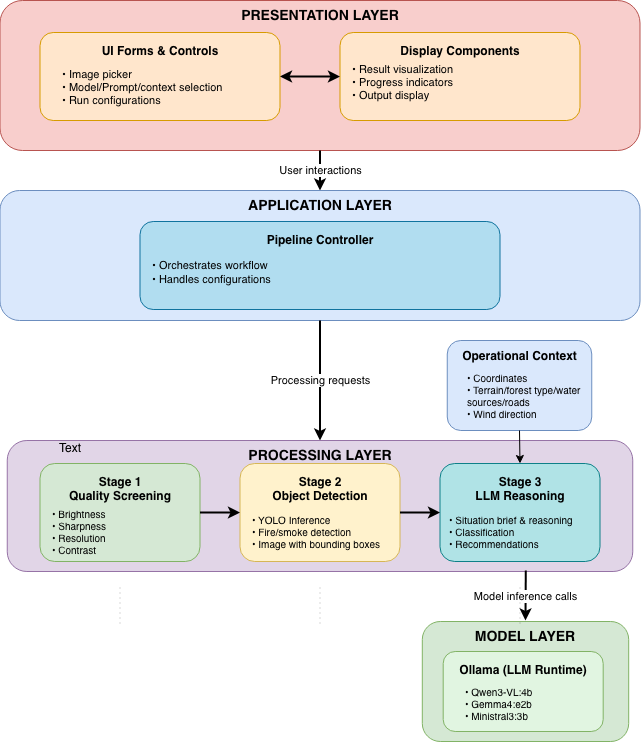

The diagram above was exported from draw.io. Its source (the exported page's mxGraphModel, read from the mxfile embedded in the PNG):
<mxGraphModel dx="1377" dy="910" grid="1" gridSize="10" guides="1" tooltips="1" connect="1" arrows="1" fold="1" page="1" pageScale="1" pageWidth="827" pageHeight="1169" math="0" shadow="0">
  <root>
    <mxCell id="0" />
    <mxCell id="1" parent="0" />
    <mxCell id="k6g-6mTPpRBRhTtTTwUt-35" parent="1" style="rounded=1;whiteSpace=wrap;html=1;fillColor=#f8cecc;strokeColor=#b85450;fontStyle=1;verticalAlign=top;align=center;fontSize=14;" value="PRESENTATION LAYER" vertex="1">
      <mxGeometry height="150" width="640" x="454.5" y="860" as="geometry" />
    </mxCell>
    <mxCell id="k6g-6mTPpRBRhTtTTwUt-36" parent="1" style="rounded=1;whiteSpace=wrap;html=1;fillColor=#ffe6cc;strokeColor=#d79b00;fontStyle=1;align=center;verticalAlign=top;spacingTop=5;" value="UI Forms &amp; Controls" vertex="1">
      <mxGeometry height="88" width="240" x="494.5" y="892" as="geometry" />
    </mxCell>
    <mxCell id="k6g-6mTPpRBRhTtTTwUt-37" parent="1" style="text;html=1;strokeColor=none;fillColor=none;align=left;verticalAlign=middle;whiteSpace=wrap;rounded=0;fontSize=11;" value="• Image picker&lt;div&gt;• Model/Prompt/context selection&lt;/div&gt;&lt;div&gt;• Run configurations&lt;/div&gt;" vertex="1">
      <mxGeometry height="47" width="220" x="514.5" y="923" as="geometry" />
    </mxCell>
    <mxCell id="k6g-6mTPpRBRhTtTTwUt-38" parent="1" style="rounded=1;whiteSpace=wrap;html=1;fillColor=#ffe6cc;strokeColor=#d79b00;fontStyle=1;align=center;verticalAlign=top;spacingTop=5;" value="Display Components" vertex="1">
      <mxGeometry height="88" width="240" x="794.5" y="892" as="geometry" />
    </mxCell>
    <mxCell id="k6g-6mTPpRBRhTtTTwUt-39" parent="1" style="text;html=1;strokeColor=none;fillColor=none;align=left;verticalAlign=middle;whiteSpace=wrap;rounded=0;fontSize=11;" value="• Result visualization&#10;• Progress indicators&#10;• Output display" vertex="1">
      <mxGeometry height="50" width="220" x="804.5" y="917" as="geometry" />
    </mxCell>
    <mxCell id="k6g-6mTPpRBRhTtTTwUt-40" edge="1" parent="1" source="k6g-6mTPpRBRhTtTTwUt-36" style="endArrow=classic;startArrow=classic;html=1;rounded=0;exitX=1;exitY=0.5;exitDx=0;exitDy=0;entryX=0;entryY=0.5;entryDx=0;entryDy=0;strokeWidth=2;" target="k6g-6mTPpRBRhTtTTwUt-38" value="">
      <mxGeometry height="50" relative="1" width="50" as="geometry">
        <mxPoint x="744.5" y="1142" as="sourcePoint" />
        <mxPoint x="794.5" y="1092" as="targetPoint" />
      </mxGeometry>
    </mxCell>
    <mxCell id="k6g-6mTPpRBRhTtTTwUt-41" edge="1" parent="1" source="k6g-6mTPpRBRhTtTTwUt-35" style="endArrow=classic;html=1;rounded=0;exitX=0.5;exitY=1;exitDx=0;exitDy=0;entryX=0.5;entryY=0;entryDx=0;entryDy=0;strokeWidth=2;" target="k6g-6mTPpRBRhTtTTwUt-42" value="User interactions">
      <mxGeometry height="50" relative="1" width="50" as="geometry">
        <mxPoint as="offset" />
        <mxPoint x="744.5" y="1142" as="sourcePoint" />
        <mxPoint x="794.5" y="1092" as="targetPoint" />
      </mxGeometry>
    </mxCell>
    <mxCell id="k6g-6mTPpRBRhTtTTwUt-42" parent="1" style="rounded=1;whiteSpace=wrap;html=1;fillColor=#dae8fc;strokeColor=#6c8ebf;fontStyle=1;verticalAlign=top;align=center;fontSize=14;" value="APPLICATION LAYER" vertex="1">
      <mxGeometry height="130" width="640" x="454.5" y="1050" as="geometry" />
    </mxCell>
    <mxCell id="k6g-6mTPpRBRhTtTTwUt-43" parent="1" style="rounded=1;whiteSpace=wrap;html=1;fillColor=#b1ddf0;strokeColor=#10739e;fontStyle=1;align=center;verticalAlign=top;spacingTop=5;" value="Pipeline Controller" vertex="1">
      <mxGeometry height="88" width="360" x="594.5" y="1081" as="geometry" />
    </mxCell>
    <mxCell id="k6g-6mTPpRBRhTtTTwUt-44" parent="1" style="text;html=1;strokeColor=none;fillColor=none;align=left;verticalAlign=middle;whiteSpace=wrap;rounded=0;fontSize=11;" value="• Orchestrates workflow&lt;br&gt;• Handles configurations" vertex="1">
      <mxGeometry height="43" width="340" x="604.5" y="1111" as="geometry" />
    </mxCell>
    <mxCell id="k6g-6mTPpRBRhTtTTwUt-45" edge="1" parent="1" source="k6g-6mTPpRBRhTtTTwUt-42" style="endArrow=classic;html=1;rounded=0;exitX=0.5;exitY=1;exitDx=0;exitDy=0;entryX=0.5;entryY=0;entryDx=0;entryDy=0;strokeWidth=2;" target="k6g-6mTPpRBRhTtTTwUt-46" value="Processing requests">
      <mxGeometry height="50" relative="1" width="50" as="geometry">
        <mxPoint as="offset" />
        <mxPoint x="744.5" y="1253" as="sourcePoint" />
        <mxPoint x="794.5" y="1203" as="targetPoint" />
      </mxGeometry>
    </mxCell>
    <mxCell id="k6g-6mTPpRBRhTtTTwUt-46" parent="1" style="rounded=1;whiteSpace=wrap;html=1;fillColor=#e1d5e7;strokeColor=#9673a6;fontStyle=1;verticalAlign=top;align=center;fontSize=14;" value="PROCESSING LAYER" vertex="1">
      <mxGeometry height="131" width="625.5" x="461.75" y="1300" as="geometry" />
    </mxCell>
    <mxCell id="k6g-6mTPpRBRhTtTTwUt-47" parent="1" style="rounded=1;whiteSpace=wrap;html=1;fillColor=#d5e8d4;strokeColor=#82b366;fontStyle=1;align=center;verticalAlign=top;spacingTop=5;" value="Stage 1&#10;Quality Screening" vertex="1">
      <mxGeometry height="98" width="160" x="494.5" y="1323" as="geometry" />
    </mxCell>
    <mxCell id="k6g-6mTPpRBRhTtTTwUt-48" parent="1" style="text;html=1;strokeColor=none;fillColor=none;align=left;verticalAlign=middle;whiteSpace=wrap;rounded=0;fontSize=10;" value="• Brightness&lt;br&gt;• Sharpness&lt;br&gt;&lt;div&gt;• Resolution&lt;/div&gt;&lt;div&gt;• Contrast&lt;/div&gt;" vertex="1">
      <mxGeometry height="53" width="140" x="504.5" y="1364.5" as="geometry" />
    </mxCell>
    <mxCell id="k6g-6mTPpRBRhTtTTwUt-49" parent="1" style="rounded=1;whiteSpace=wrap;html=1;fillColor=#fff2cc;strokeColor=#d6b656;fontStyle=1;align=center;verticalAlign=top;spacingTop=5;" value="Stage 2&#10;Object Detection" vertex="1">
      <mxGeometry height="98" width="160" x="694.5" y="1323" as="geometry" />
    </mxCell>
    <mxCell id="k6g-6mTPpRBRhTtTTwUt-50" parent="1" style="text;html=1;strokeColor=none;fillColor=none;align=left;verticalAlign=middle;whiteSpace=wrap;rounded=0;fontSize=10;" value="• YOLO Inference&lt;br&gt;• Fire/smoke detection&lt;br&gt;• Image with bounding boxes" vertex="1">
      <mxGeometry height="40" width="140" x="704.5" y="1371" as="geometry" />
    </mxCell>
    <mxCell id="k6g-6mTPpRBRhTtTTwUt-51" parent="1" style="rounded=1;whiteSpace=wrap;html=1;fillColor=#b0e3e6;strokeColor=#0e8088;fontStyle=1;align=center;verticalAlign=top;spacingTop=5;" value="Stage 3&#10;LLM Reasoning" vertex="1">
      <mxGeometry height="98" width="160" x="894.5" y="1323" as="geometry" />
    </mxCell>
    <mxCell id="k6g-6mTPpRBRhTtTTwUt-52" parent="1" style="text;html=1;strokeColor=none;fillColor=none;align=left;verticalAlign=middle;whiteSpace=wrap;rounded=0;fontSize=10;" value="&lt;div&gt;• Situation brief &amp;amp; reasoning&lt;/div&gt;&lt;div&gt;• Classification&lt;/div&gt;• Recommendations" vertex="1">
      <mxGeometry height="40" width="145.5" x="901.75" y="1371" as="geometry" />
    </mxCell>
    <mxCell id="k6g-6mTPpRBRhTtTTwUt-53" edge="1" parent="1" source="k6g-6mTPpRBRhTtTTwUt-47" style="endArrow=classic;html=1;rounded=0;exitX=1;exitY=0.5;exitDx=0;exitDy=0;entryX=0;entryY=0.5;entryDx=0;entryDy=0;strokeWidth=2;" target="k6g-6mTPpRBRhTtTTwUt-49" value="">
      <mxGeometry height="50" relative="1" width="50" as="geometry">
        <mxPoint x="744.5" y="1433" as="sourcePoint" />
        <mxPoint x="794.5" y="1383" as="targetPoint" />
      </mxGeometry>
    </mxCell>
    <mxCell id="k6g-6mTPpRBRhTtTTwUt-54" edge="1" parent="1" source="k6g-6mTPpRBRhTtTTwUt-49" style="endArrow=classic;html=1;rounded=0;exitX=1;exitY=0.5;exitDx=0;exitDy=0;entryX=0;entryY=0.5;entryDx=0;entryDy=0;strokeWidth=2;" target="k6g-6mTPpRBRhTtTTwUt-51" value="">
      <mxGeometry height="50" relative="1" width="50" as="geometry">
        <mxPoint x="744.5" y="1433" as="sourcePoint" />
        <mxPoint x="794.5" y="1383" as="targetPoint" />
      </mxGeometry>
    </mxCell>
    <mxCell id="k6g-6mTPpRBRhTtTTwUt-55" edge="1" parent="1" source="k6g-6mTPpRBRhTtTTwUt-46" style="endArrow=classic;html=1;rounded=0;exitX=0.829;exitY=0.992;exitDx=0;exitDy=0;strokeWidth=2;exitPerimeter=0;" value="Model inference calls">
      <mxGeometry height="50" relative="1" width="50" as="geometry">
        <mxPoint as="offset" />
        <mxPoint x="744.5" y="1533" as="sourcePoint" />
        <mxPoint x="980" y="1480" as="targetPoint" />
      </mxGeometry>
    </mxCell>
    <mxCell id="k6g-6mTPpRBRhTtTTwUt-56" parent="1" style="rounded=1;whiteSpace=wrap;html=1;fillColor=#d5e8d4;strokeColor=#82b366;fontStyle=1;verticalAlign=top;align=center;fontSize=14;" value="MODEL LAYER" vertex="1">
      <mxGeometry height="120" width="206.38" x="876.81" y="1481" as="geometry" />
    </mxCell>
    <mxCell id="k6g-6mTPpRBRhTtTTwUt-61" parent="1" style="rounded=1;whiteSpace=wrap;html=1;fillColor=#e1f5e1;strokeColor=#82b366;fontStyle=1;align=center;verticalAlign=top;spacingTop=5;" value="Ollama (LLM Runtime)" vertex="1">
      <mxGeometry height="80" width="160" x="897.69" y="1511" as="geometry" />
    </mxCell>
    <mxCell id="k6g-6mTPpRBRhTtTTwUt-62" parent="1" style="text;html=1;strokeColor=none;fillColor=none;align=left;verticalAlign=middle;whiteSpace=wrap;rounded=0;fontSize=10;" value="• Qwen3-VL:4b&lt;br&gt;• Gemma4:e2b&lt;br&gt;• Ministral3:3b" vertex="1">
      <mxGeometry height="45" width="140" x="917.69" y="1540" as="geometry" />
    </mxCell>
    <mxCell id="k6g-6mTPpRBRhTtTTwUt-63" edge="1" parent="1" style="endArrow=none;html=1;rounded=0;strokeWidth=1;dashed=1;dashPattern=1 4;opacity=30;" value="">
      <mxGeometry height="50" relative="1" width="50" as="geometry">
        <mxPoint x="574.5" y="1483" as="sourcePoint" />
        <mxPoint x="574.5" y="1443" as="targetPoint" />
      </mxGeometry>
    </mxCell>
    <mxCell id="k6g-6mTPpRBRhTtTTwUt-64" edge="1" parent="1" style="endArrow=none;html=1;rounded=0;strokeWidth=1;dashed=1;dashPattern=1 4;opacity=30;" value="">
      <mxGeometry height="50" relative="1" width="50" as="geometry">
        <mxPoint x="774.5" y="1483" as="sourcePoint" />
        <mxPoint x="774.5" y="1443" as="targetPoint" />
      </mxGeometry>
    </mxCell>
    <mxCell id="k6g-6mTPpRBRhTtTTwUt-65" edge="1" parent="1" style="endArrow=none;html=1;rounded=0;strokeWidth=1;dashed=1;dashPattern=1 4;opacity=30;" value="">
      <mxGeometry height="50" relative="1" width="50" as="geometry">
        <mxPoint x="974.5" y="1483" as="sourcePoint" />
        <mxPoint x="974.5" y="1443" as="targetPoint" />
      </mxGeometry>
    </mxCell>
    <mxCell id="LOS5zN_IHDb-PgzkLFFZ-1" parent="1" style="text;html=1;whiteSpace=wrap;strokeColor=none;fillColor=none;align=center;verticalAlign=middle;rounded=0;" value="Text" vertex="1">
      <mxGeometry height="30" width="60" x="494.5" y="1293" as="geometry" />
    </mxCell>
    <mxCell id="LOS5zN_IHDb-PgzkLFFZ-4" parent="1" style="rounded=1;whiteSpace=wrap;html=1;fillColor=#dae8fc;strokeColor=#6c8ebf;fontStyle=1;verticalAlign=top;align=center;fontSize=14;" value="&lt;font style=&quot;font-size: 12px;&quot;&gt;Operational Context&lt;/font&gt;" vertex="1">
      <mxGeometry height="90" width="144.5" x="901.75" y="1200" as="geometry" />
    </mxCell>
    <mxCell id="LOS5zN_IHDb-PgzkLFFZ-5" parent="1" style="text;html=1;strokeColor=none;fillColor=none;align=left;verticalAlign=middle;whiteSpace=wrap;rounded=0;fontSize=10;" value="&lt;div&gt;• Coordinates&lt;/div&gt;&lt;div&gt;&lt;span style=&quot;background-color: transparent; color: light-dark(rgb(0, 0, 0), rgb(255, 255, 255));&quot;&gt;• Terrain/forest type/water sources/roads&lt;/span&gt;&lt;/div&gt;&lt;div&gt;• Wind direction&lt;span style=&quot;background-color: transparent; color: light-dark(rgb(0, 0, 0), rgb(255, 255, 255));&quot;&gt;&lt;/span&gt;&lt;/div&gt;" vertex="1">
      <mxGeometry height="50" width="120" x="920" y="1230" as="geometry" />
    </mxCell>
    <mxCell id="LOS5zN_IHDb-PgzkLFFZ-6" edge="1" parent="1" source="LOS5zN_IHDb-PgzkLFFZ-4" style="endArrow=classic;html=1;rounded=0;exitX=0.5;exitY=1;exitDx=0;exitDy=0;entryX=0.5;entryY=0;entryDx=0;entryDy=0;" target="k6g-6mTPpRBRhTtTTwUt-51" value="">
      <mxGeometry height="50" relative="1" width="50" as="geometry">
        <mxPoint x="810" y="1390" as="sourcePoint" />
        <mxPoint x="860" y="1340" as="targetPoint" />
      </mxGeometry>
    </mxCell>
  </root>
</mxGraphModel>